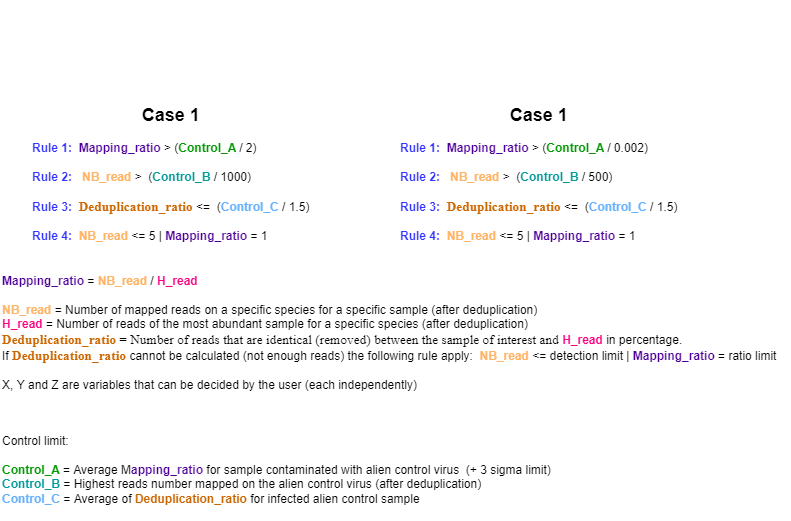

The diagram above was exported from draw.io. Its source (the exported page's mxGraphModel, read from the mxfile embedded in the PNG):
<mxGraphModel dx="644" dy="1902" grid="1" gridSize="10" guides="1" tooltips="1" connect="1" arrows="1" fold="1" page="1" pageScale="1" pageWidth="850" pageHeight="1100" math="0" shadow="0">
  <root>
    <mxCell id="0" />
    <mxCell id="1" parent="0" />
    <mxCell id="O2rPOvYi4qEBuPhzZ8aA-1" value="" style="rounded=0;whiteSpace=wrap;html=1;fillColor=none;strokeColor=none;" parent="1" vertex="1">
      <mxGeometry x="880" y="-1088" width="720" height="465" as="geometry" />
    </mxCell>
    <mxCell id="GONxiSYolsGdcsfejgwf-1" value="&lt;div style=&quot;text-align: center&quot;&gt;&lt;font style=&quot;font-size: 18px&quot;&gt;&lt;b&gt;Case 1&lt;/b&gt;&lt;/font&gt;&lt;/div&gt;&lt;b style=&quot;color: rgb(51 , 51 , 255)&quot;&gt;&lt;br&gt;Rule 1:&amp;nbsp;&amp;nbsp;&lt;/b&gt;&lt;b style=&quot;text-align: center&quot;&gt;&lt;font color=&quot;#4c0099&quot;&gt;Mapping_ratio&lt;/font&gt;&amp;nbsp;&lt;/b&gt;&lt;span style=&quot;text-align: center ; font-family: &amp;#34;helvetica&amp;#34;&quot;&gt;&amp;gt; (&lt;/span&gt;&lt;span style=&quot;text-align: center ; font-family: &amp;#34;helvetica&amp;#34;&quot;&gt;&lt;b&gt;&lt;font color=&quot;#009900&quot;&gt;Control_A&amp;nbsp;&lt;/font&gt;&lt;/b&gt;&lt;/span&gt;&lt;span style=&quot;text-align: center ; font-family: &amp;#34;helvetica&amp;#34;&quot;&gt;/ 2)&lt;br&gt;&lt;br&gt;&lt;/span&gt;&lt;b style=&quot;text-align: center ; color: rgb(51 , 51 , 255)&quot;&gt;Rule 2:&amp;nbsp;&amp;nbsp;&lt;/b&gt;&lt;font color=&quot;#4c0099&quot; style=&quot;text-align: center&quot;&gt;&lt;b&gt;&amp;nbsp;&lt;/b&gt;&lt;/font&gt;&lt;font color=&quot;#ffb366&quot; style=&quot;text-align: center&quot;&gt;&lt;b&gt;NB_read&lt;/b&gt;&lt;b&gt;&amp;nbsp;&lt;/b&gt;&lt;/font&gt;&lt;span style=&quot;text-align: center&quot;&gt;&amp;gt;&amp;nbsp; (&lt;/span&gt;&lt;b style=&quot;text-align: center&quot;&gt;&lt;font color=&quot;#009999&quot;&gt;Control_B&amp;nbsp;&lt;/font&gt;&lt;/b&gt;&lt;span style=&quot;text-align: center&quot;&gt;/ 1000)&lt;br&gt;&lt;/span&gt;&lt;span style=&quot;text-align: center ; font-family: &amp;#34;helvetica&amp;#34;&quot;&gt;&lt;br&gt;&lt;/span&gt;&lt;b style=&quot;text-align: center ; color: rgb(51 , 51 , 255)&quot;&gt;Rule 3:&amp;nbsp;&amp;nbsp;&lt;/b&gt;&lt;span style=&quot;color: rgb(204 , 102 , 0) ; font-family: &amp;#34;times new roman&amp;#34; ; font-size: 13.3333px ; font-weight: 700&quot;&gt;Deduplication_ratio&amp;nbsp;&lt;/span&gt;&lt;span style=&quot;text-align: center&quot;&gt;&amp;lt;=&amp;nbsp; (&lt;/span&gt;&lt;b style=&quot;text-align: center ; font-family: &amp;#34;helvetica&amp;#34;&quot;&gt;&lt;font color=&quot;#66b2ff&quot;&gt;Control_C&amp;nbsp;&lt;/font&gt;&lt;/b&gt;&lt;span style=&quot;text-align: center&quot;&gt;/ 1.5)&lt;br&gt;&lt;/span&gt;&lt;span style=&quot;text-align: center ; font-family: &amp;#34;helvetica&amp;#34;&quot;&gt;&lt;br&gt;&lt;/span&gt;&lt;b style=&quot;text-align: center ; color: rgb(51 , 51 , 255)&quot;&gt;Rule 4:&amp;nbsp;&amp;nbsp;&lt;/b&gt;&lt;b style=&quot;text-align: center ; color: rgb(255 , 179 , 102)&quot;&gt;NB_read&lt;/b&gt;&lt;b style=&quot;text-align: center ; color: rgb(255 , 179 , 102)&quot;&gt;&amp;nbsp;&lt;/b&gt;&lt;span style=&quot;text-align: center&quot;&gt;&amp;lt;= 5 |&amp;nbsp;&lt;/span&gt;&lt;b style=&quot;text-align: center&quot;&gt;&lt;font color=&quot;#4c0099&quot;&gt;Mapping_ratio&lt;/font&gt;&amp;nbsp;&lt;/b&gt;&lt;span style=&quot;text-align: center&quot;&gt;= 1&lt;/span&gt;&lt;span style=&quot;text-align: center&quot;&gt;&lt;br&gt;&lt;/span&gt;" style="text;whiteSpace=wrap;html=1;" parent="1" vertex="1">
      <mxGeometry x="910" y="-990" width="300" height="111" as="geometry" />
    </mxCell>
    <mxCell id="GONxiSYolsGdcsfejgwf-2" value="&lt;div style=&quot;text-align: center&quot;&gt;&lt;font style=&quot;font-size: 18px&quot;&gt;&lt;b&gt;Case 1&lt;/b&gt;&lt;/font&gt;&lt;/div&gt;&lt;b style=&quot;color: rgb(51 , 51 , 255)&quot;&gt;&lt;/b&gt;&lt;b style=&quot;text-align: center ; color: rgb(51 , 51 , 255)&quot;&gt;&lt;br&gt;Rule 1:&amp;nbsp;&amp;nbsp;&lt;/b&gt;&lt;b style=&quot;text-align: center&quot;&gt;&lt;font color=&quot;#4c0099&quot;&gt;Mapping_ratio&lt;/font&gt;&amp;nbsp;&lt;/b&gt;&lt;span style=&quot;text-align: center ; font-family: &amp;#34;helvetica&amp;#34;&quot;&gt;&amp;gt; (&lt;/span&gt;&lt;span style=&quot;text-align: center ; font-family: &amp;#34;helvetica&amp;#34;&quot;&gt;&lt;b&gt;&lt;font color=&quot;#009900&quot;&gt;Control_A&amp;nbsp;&lt;/font&gt;&lt;/b&gt;&lt;/span&gt;&lt;span style=&quot;text-align: center ; font-family: &amp;#34;helvetica&amp;#34;&quot;&gt;/ 0.002)&lt;br&gt;&lt;br&gt;&lt;/span&gt;&lt;b style=&quot;text-align: center ; color: rgb(51 , 51 , 255)&quot;&gt;Rule 2:&amp;nbsp;&amp;nbsp;&lt;/b&gt;&lt;font color=&quot;#4c0099&quot; style=&quot;text-align: center&quot;&gt;&lt;b&gt;&amp;nbsp;&lt;/b&gt;&lt;/font&gt;&lt;font color=&quot;#ffb366&quot; style=&quot;text-align: center&quot;&gt;&lt;b&gt;NB_read&lt;/b&gt;&lt;b&gt;&amp;nbsp;&lt;/b&gt;&lt;/font&gt;&lt;span style=&quot;text-align: center&quot;&gt;&amp;gt;&amp;nbsp; (&lt;/span&gt;&lt;b style=&quot;text-align: center&quot;&gt;&lt;font color=&quot;#009999&quot;&gt;Control_B&amp;nbsp;&lt;/font&gt;&lt;/b&gt;&lt;span style=&quot;text-align: center&quot;&gt;/ 500)&lt;br&gt;&lt;/span&gt;&lt;span style=&quot;text-align: center ; font-family: &amp;#34;helvetica&amp;#34;&quot;&gt;&lt;br&gt;&lt;/span&gt;&lt;b style=&quot;text-align: center ; color: rgb(51 , 51 , 255)&quot;&gt;Rule 3:&amp;nbsp;&amp;nbsp;&lt;/b&gt;&lt;span style=&quot;color: rgb(204 , 102 , 0) ; font-family: &amp;#34;times new roman&amp;#34; ; font-size: 13.3333px ; font-weight: 700&quot;&gt;Deduplication_ratio&amp;nbsp;&lt;/span&gt;&lt;span style=&quot;text-align: center&quot;&gt;&amp;lt;=&amp;nbsp; (&lt;/span&gt;&lt;b style=&quot;text-align: center ; font-family: &amp;#34;helvetica&amp;#34;&quot;&gt;&lt;font color=&quot;#66b2ff&quot;&gt;Control_C&amp;nbsp;&lt;/font&gt;&lt;/b&gt;&lt;span style=&quot;text-align: center&quot;&gt;/ 1.5)&lt;br&gt;&lt;/span&gt;&lt;span style=&quot;text-align: center ; font-family: &amp;#34;helvetica&amp;#34;&quot;&gt;&lt;br&gt;&lt;/span&gt;&lt;b style=&quot;text-align: center ; color: rgb(51 , 51 , 255)&quot;&gt;Rule 4:&amp;nbsp;&amp;nbsp;&lt;/b&gt;&lt;b style=&quot;text-align: center ; color: rgb(255 , 179 , 102)&quot;&gt;NB_read&lt;/b&gt;&lt;b style=&quot;text-align: center ; color: rgb(255 , 179 , 102)&quot;&gt;&amp;nbsp;&lt;/b&gt;&lt;span style=&quot;text-align: center&quot;&gt;&amp;lt;= 5 |&amp;nbsp;&lt;/span&gt;&lt;b style=&quot;text-align: center&quot;&gt;&lt;font color=&quot;#4c0099&quot;&gt;Mapping_ratio&lt;/font&gt;&amp;nbsp;&lt;/b&gt;&lt;span style=&quot;text-align: center&quot;&gt;= 1&lt;/span&gt;&lt;span style=&quot;text-align: center&quot;&gt;&lt;br&gt;&lt;/span&gt;" style="text;whiteSpace=wrap;html=1;" parent="1" vertex="1">
      <mxGeometry x="1278" y="-990" width="300" height="111" as="geometry" />
    </mxCell>
    <mxCell id="EdhWb7ApaxB7b9Blx8yf-3" value="&lt;div&gt;&lt;span&gt;&lt;font face=&quot;helvetica&quot;&gt;Control limit:&lt;/font&gt;&lt;/span&gt;&lt;/div&gt;&lt;div&gt;&lt;span&gt;&lt;font face=&quot;helvetica&quot;&gt;&lt;br&gt;&lt;/font&gt;&lt;/span&gt;&lt;/div&gt;&lt;div&gt;&lt;font face=&quot;helvetica&quot;&gt;&lt;b style=&quot;color: rgb(0 , 153 , 0)&quot;&gt;Control_A&amp;nbsp;&lt;/b&gt;= Average M&lt;font color=&quot;#4c0099&quot;&gt;&lt;b&gt;apping_ratio &lt;/b&gt;&lt;/font&gt;for sample contaminated with alien control virus&amp;nbsp; (+ 3 sigma limit)&lt;/font&gt;&lt;/div&gt;&lt;div&gt;&lt;span&gt;&lt;b style=&quot;font-family: &amp;#34;helvetica&amp;#34;&quot;&gt;&lt;font color=&quot;#009999&quot;&gt;Control_B&amp;nbsp;&lt;/font&gt;&lt;/b&gt;&lt;font face=&quot;helvetica&quot;&gt;= Highest&amp;nbsp;reads number mapped&amp;nbsp;&lt;/font&gt;&lt;/span&gt;&lt;span style=&quot;font-family: &amp;#34;helvetica&amp;#34;&quot;&gt;on&amp;nbsp;&lt;/span&gt;&lt;span style=&quot;font-family: &amp;#34;helvetica&amp;#34;&quot;&gt;the alien control virus (after deduplication)&lt;/span&gt;&lt;/div&gt;&lt;div&gt;&lt;span style=&quot;font-family: &amp;#34;helvetica&amp;#34;&quot;&gt;&lt;b&gt;&lt;font color=&quot;#66b2ff&quot;&gt;Control_C &lt;/font&gt;&lt;/b&gt;= Average of &lt;font color=&quot;#cc6600&quot;&gt;&lt;b&gt;Deduplication_ratio&lt;/b&gt; &lt;/font&gt;f&lt;/span&gt;&lt;span style=&quot;font-family: &amp;#34;helvetica&amp;#34;&quot;&gt;or infected alien control sample&lt;/span&gt;&lt;/div&gt;&lt;span&gt;&lt;br&gt;&lt;/span&gt;" style="text;whiteSpace=wrap;html=1;align=left;" vertex="1" parent="1">
      <mxGeometry x="880" y="-661" width="790" height="85.5" as="geometry" />
    </mxCell>
    <mxCell id="EdhWb7ApaxB7b9Blx8yf-4" value="&lt;font&gt;&lt;font color=&quot;#4c0099&quot; style=&quot;text-align: center&quot;&gt;&lt;b&gt;Mapping_ratio&lt;/b&gt;&amp;nbsp;&lt;/font&gt;&lt;span style=&quot;text-align: center&quot;&gt;=&amp;nbsp;&lt;/span&gt;&lt;b style=&quot;text-align: center&quot;&gt;&lt;font color=&quot;#ffb366&quot;&gt;NB_read&lt;/font&gt;&lt;/b&gt;&lt;span style=&quot;text-align: center&quot;&gt;&amp;nbsp;/&amp;nbsp;&lt;/span&gt;&lt;font face=&quot;helvetica&quot; color=&quot;#ff0080&quot; style=&quot;text-align: center&quot;&gt;&lt;b&gt;H_read&lt;br&gt;&lt;/b&gt;&lt;/font&gt;&lt;font color=&quot;#6600cc&quot; style=&quot;text-align: center&quot;&gt;&lt;br&gt;&lt;/font&gt;&lt;span style=&quot;font-size: 12px ; text-align: center&quot;&gt;&lt;b&gt;&lt;font color=&quot;#ffb366&quot;&gt;NB_read &lt;/font&gt;&lt;/b&gt;= Number of mapped reads on a specific species for a specific sample (after deduplication)&lt;br&gt;&lt;/span&gt;&lt;span style=&quot;text-align: center ; text-indent: 0px&quot;&gt;&lt;span style=&quot;font-family: &amp;#34;helvetica&amp;#34; ; font-size: 12px ; font-style: normal ; letter-spacing: normal ; text-transform: none ; word-spacing: 0px&quot;&gt;&lt;font color=&quot;#ff0080&quot;&gt;&lt;b&gt;H_read &lt;/b&gt;&lt;/font&gt;&lt;/span&gt;&lt;font face=&quot;helvetica&quot;&gt;= Number of reads of the most abundant&amp;nbsp;sample &lt;/font&gt;&lt;/span&gt;&lt;span style=&quot;font-size: 12px ; font-style: normal ; letter-spacing: normal ; text-align: center ; text-indent: 0px ; text-transform: none ; word-spacing: 0px ; font-family: &amp;#34;helvetica&amp;#34;&quot;&gt;for&amp;nbsp;&lt;/span&gt;&lt;span style=&quot;text-align: center&quot;&gt;a specific&lt;/span&gt;&lt;span style=&quot;font-size: 12px ; font-style: normal ; letter-spacing: normal ; text-align: center ; text-indent: 0px ; text-transform: none ; word-spacing: 0px ; font-family: &amp;#34;helvetica&amp;#34;&quot;&gt;&amp;nbsp;species&amp;nbsp;&lt;/span&gt;&lt;/font&gt;&lt;span style=&quot;text-align: center&quot;&gt;(after deduplication)&amp;nbsp;&lt;br&gt;&lt;/span&gt;&lt;span id=&quot;docs-internal-guid-efef08c7-7fff-039c-9be2-cdb6751c32ed&quot;&gt;&lt;span style=&quot;font-weight: bold ; font-size: 10pt ; font-family: &amp;#34;times new roman&amp;#34; ; background-color: transparent ; vertical-align: baseline&quot;&gt;&lt;font color=&quot;#cc6600&quot;&gt;Deduplication_ratio&amp;nbsp;&lt;/font&gt;&lt;/span&gt;&lt;span style=&quot;font-size: 10pt ; font-family: &amp;#34;times new roman&amp;#34; ; background-color: transparent ; vertical-align: baseline&quot;&gt;= Number of reads that are identical (removed) between the sample of interest and&amp;nbsp;&lt;/span&gt;&lt;span style=&quot;font-size: 10pt ; font-family: &amp;#34;times new roman&amp;#34; ; background-color: transparent ; vertical-align: baseline&quot;&gt;&lt;font color=&quot;#ff0080&quot;&gt;&lt;b&gt;&lt;span style=&quot;font-family: &amp;#34;helvetica&amp;#34; ; font-size: 12px ; text-align: center&quot;&gt;H_read&lt;/span&gt;&lt;span style=&quot;font-family: &amp;#34;helvetica&amp;#34; ; font-size: 12px ; text-align: center&quot;&gt;&amp;nbsp;&lt;/span&gt;&lt;/b&gt;&lt;/font&gt;&lt;span style=&quot;font-family: &amp;#34;helvetica&amp;#34; ; font-size: 12px ; text-align: center&quot;&gt;in percentage.&lt;/span&gt;&amp;nbsp;&lt;/span&gt;&lt;/span&gt;&lt;b style=&quot;text-align: center&quot;&gt;&amp;nbsp;&lt;/b&gt;&lt;span style=&quot;text-align: center&quot;&gt;&lt;br&gt;&lt;/span&gt;&lt;span style=&quot;text-align: center&quot;&gt;If&amp;nbsp;&lt;/span&gt;&lt;span style=&quot;color: rgb(204 , 102 , 0) ; font-family: &amp;#34;times new roman&amp;#34; ; font-size: 13.3333px ; font-weight: 700&quot;&gt;Deduplication_ratio&amp;nbsp;&lt;/span&gt;&lt;span style=&quot;text-align: center&quot;&gt;cannot be calculated (not enough&amp;nbsp;reads) the following rule apply:&lt;/span&gt;&lt;span style=&quot;text-align: center&quot;&gt;&amp;nbsp;&amp;nbsp;&lt;/span&gt;&lt;b style=&quot;text-align: center ; color: rgb(255 , 179 , 102)&quot;&gt;NB_read&lt;/b&gt;&lt;b style=&quot;text-align: center ; color: rgb(255 , 179 , 102)&quot;&gt;&amp;nbsp;&lt;/b&gt;&lt;span style=&quot;text-align: center&quot;&gt;&amp;lt;= detection limit |&amp;nbsp;&lt;/span&gt;&lt;b style=&quot;text-align: center&quot;&gt;&lt;font color=&quot;#4c0099&quot;&gt;Mapping_ratio&lt;/font&gt;&amp;nbsp;&lt;/b&gt;&lt;span style=&quot;text-align: center&quot;&gt;= ratio limit&lt;br&gt;&lt;/span&gt;&lt;span style=&quot;text-align: center&quot;&gt;&lt;br&gt;&lt;/span&gt;&lt;span style=&quot;text-align: center&quot;&gt;X, Y and Z are variables that can be decided by the user (each independently)&lt;/span&gt;&lt;span style=&quot;text-align: center&quot;&gt;&lt;br&gt;&lt;/span&gt;" style="text;whiteSpace=wrap;html=1;" vertex="1" parent="1">
      <mxGeometry x="880" y="-821" width="790" height="150" as="geometry" />
    </mxCell>
  </root>
</mxGraphModel>